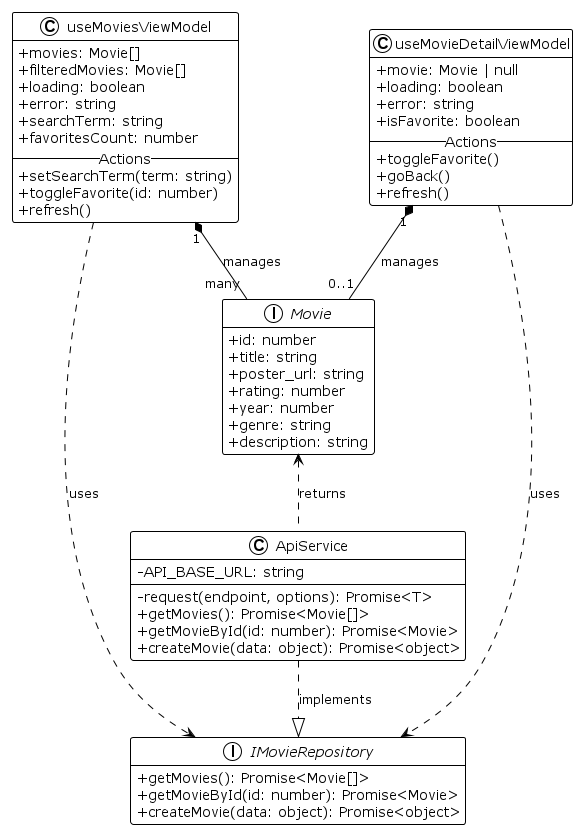

The diagram above was rendered by PlantUML. Its source (embedded in the PNG):
@startuml Architecture_MVVM_Flat
!theme plain
hide empty members
skinparam classAttributeIconSize 0

' --- MODELO ---
interface Movie {
    + id: number
    + title: string
    + poster_url: string
    + rating: number
    + year: number
    + genre: string
    + description: string
}

' --- REPOSITORIO / SERVICIOS ---
interface "IMovieRepository" as IMovieRepo {
    + getMovies(): Promise<Movie[]>
    + getMovieById(id: number): Promise<Movie>
    + createMovie(data: object): Promise<object>
}

class "ApiService" as ApiService {
    - API_BASE_URL: string
    - request(endpoint, options): Promise<T>
    + getMovies(): Promise<Movie[]>
    + getMovieById(id: number): Promise<Movie>
    + createMovie(data: object): Promise<object>
}

' --- VIEW MODELS (Lógica) ---
class "useMoviesViewModel" as ListVM {
    + movies: Movie[]
    + filteredMovies: Movie[]
    + loading: boolean
    + error: string
    + searchTerm: string
    + favoritesCount: number
    -- Actions --
    + setSearchTerm(term: string)
    + toggleFavorite(id: number)
    + refresh()
}

class "useMovieDetailViewModel" as DetailVM {
    + movie: Movie | null
    + loading: boolean
    + error: string
    + isFavorite: boolean
    -- Actions --
    + toggleFavorite()
    + goBack()
    + refresh()
}

' --- RELACIONES ---
' Implementación del repositorio
ApiService ..|> IMovieRepo : implements
ApiService .up.> Movie : returns

' Uso del repositorio por los ViewModels
ListVM ..> IMovieRepo : uses
DetailVM ..> IMovieRepo : uses

' Gestión del modelo
ListVM "1" *-- "many" Movie : manages
DetailVM "1" *-- "0..1" Movie : manages

@enduml